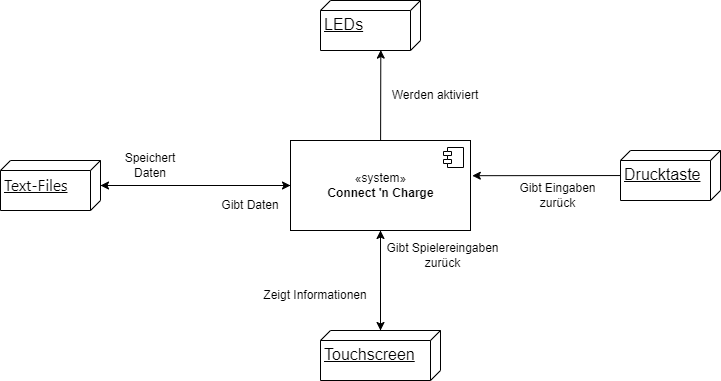

The diagram above was exported from draw.io. Its source (the exported page's mxGraphModel, read from the mxfile embedded in the PNG):
<mxGraphModel dx="2887" dy="1190" grid="1" gridSize="10" guides="1" tooltips="1" connect="1" arrows="1" fold="1" page="1" pageScale="1" pageWidth="827" pageHeight="1169" math="0" shadow="0">
  <root>
    <mxCell id="0" />
    <mxCell id="1" parent="0" />
    <mxCell id="BctTYgLqljX3oA3EMWc5-7" value="Gibt Spielereingaben zurück" style="rounded=0;whiteSpace=wrap;html=1;fillColor=none;strokeColor=none;" parent="1" vertex="1">
      <mxGeometry x="45" y="840" width="115" height="30" as="geometry" />
    </mxCell>
    <mxCell id="BctTYgLqljX3oA3EMWc5-9" value="Zeigt Informationen" style="rounded=0;whiteSpace=wrap;html=1;fillColor=none;strokeColor=none;" parent="1" vertex="1">
      <mxGeometry x="-80" y="880" width="110" height="30" as="geometry" />
    </mxCell>
    <mxCell id="BctTYgLqljX3oA3EMWc5-12" value="Werden aktiviert" style="rounded=0;whiteSpace=wrap;html=1;fillColor=none;strokeColor=none;" parent="1" vertex="1">
      <mxGeometry x="50" y="670" width="90" height="50" as="geometry" />
    </mxCell>
    <mxCell id="BctTYgLqljX3oA3EMWc5-18" value="Gibt Eingaben zurück" style="rounded=0;whiteSpace=wrap;html=1;fillColor=none;strokeColor=none;" parent="1" vertex="1">
      <mxGeometry x="160" y="780" width="115" height="30" as="geometry" />
    </mxCell>
    <mxCell id="CnqW9LsR5h5_t6O1YymM-12" style="edgeStyle=none;rounded=0;orthogonalLoop=1;jettySize=auto;html=1;entryX=0.992;entryY=0.397;entryDx=0;entryDy=0;entryPerimeter=0;fontSize=16;fontColor=#000000;" parent="1" source="CnqW9LsR5h5_t6O1YymM-3" target="CnqW9LsR5h5_t6O1YymM-6" edge="1">
      <mxGeometry relative="1" as="geometry" />
    </mxCell>
    <mxCell id="CnqW9LsR5h5_t6O1YymM-14" style="edgeStyle=none;rounded=0;orthogonalLoop=1;jettySize=auto;html=1;fontSize=16;fontColor=#000000;" parent="1" source="CnqW9LsR5h5_t6O1YymM-3" target="CnqW9LsR5h5_t6O1YymM-5" edge="1">
      <mxGeometry relative="1" as="geometry" />
    </mxCell>
    <mxCell id="CnqW9LsR5h5_t6O1YymM-15" style="edgeStyle=none;rounded=0;orthogonalLoop=1;jettySize=auto;html=1;fontSize=16;fontColor=#000000;" parent="1" source="CnqW9LsR5h5_t6O1YymM-3" target="CnqW9LsR5h5_t6O1YymM-8" edge="1">
      <mxGeometry relative="1" as="geometry" />
    </mxCell>
    <mxCell id="CnqW9LsR5h5_t6O1YymM-3" value="«system»&lt;br&gt;&lt;b&gt;Connect 'n Charge&lt;/b&gt;" style="html=1;dropTarget=0;" parent="1" vertex="1">
      <mxGeometry x="-50" y="740" width="180" height="90" as="geometry" />
    </mxCell>
    <mxCell id="CnqW9LsR5h5_t6O1YymM-4" value="" style="shape=module;jettyWidth=8;jettyHeight=4;" parent="CnqW9LsR5h5_t6O1YymM-3" vertex="1">
      <mxGeometry x="1" width="20" height="20" relative="1" as="geometry">
        <mxPoint x="-27" y="7" as="offset" />
      </mxGeometry>
    </mxCell>
    <mxCell id="CnqW9LsR5h5_t6O1YymM-13" style="edgeStyle=none;rounded=0;orthogonalLoop=1;jettySize=auto;html=1;fontSize=16;fontColor=#000000;" parent="1" source="CnqW9LsR5h5_t6O1YymM-5" target="CnqW9LsR5h5_t6O1YymM-3" edge="1">
      <mxGeometry relative="1" as="geometry" />
    </mxCell>
    <mxCell id="CnqW9LsR5h5_t6O1YymM-5" value="&lt;span style=&quot;font-family: -apple-system, BlinkMacSystemFont, &amp;quot;Segoe WPC&amp;quot;, &amp;quot;Segoe UI&amp;quot;, HelveticaNeue-Light, Ubuntu, &amp;quot;Droid Sans&amp;quot;, sans-serif; font-size: 16px; letter-spacing: -0.16px;&quot;&gt;Text-Files&lt;/span&gt;" style="verticalAlign=top;align=left;spacingTop=8;spacingLeft=2;spacingRight=12;shape=cube;size=10;direction=south;fontStyle=4;html=1;" parent="1" vertex="1">
      <mxGeometry x="-340" y="760" width="100" height="50" as="geometry" />
    </mxCell>
    <mxCell id="CnqW9LsR5h5_t6O1YymM-6" value="&lt;span style=&quot;text-align: center;&quot;&gt;&lt;font style=&quot;font-size: 16px;&quot;&gt;LEDs&lt;/font&gt;&lt;/span&gt;" style="verticalAlign=top;align=left;spacingTop=8;spacingLeft=2;spacingRight=12;shape=cube;size=10;direction=south;fontStyle=4;html=1;" parent="1" vertex="1">
      <mxGeometry x="-20" y="600" width="100" height="50" as="geometry" />
    </mxCell>
    <mxCell id="CnqW9LsR5h5_t6O1YymM-10" style="edgeStyle=none;rounded=0;orthogonalLoop=1;jettySize=auto;html=1;entryX=1.01;entryY=0.391;entryDx=0;entryDy=0;entryPerimeter=0;fontSize=16;fontColor=#000000;" parent="1" source="CnqW9LsR5h5_t6O1YymM-7" target="CnqW9LsR5h5_t6O1YymM-3" edge="1">
      <mxGeometry relative="1" as="geometry" />
    </mxCell>
    <mxCell id="CnqW9LsR5h5_t6O1YymM-7" value="&lt;span style=&quot;text-align: center;&quot;&gt;&lt;font style=&quot;font-size: 16px;&quot;&gt;Drucktaste&lt;/font&gt;&lt;/span&gt;" style="verticalAlign=top;align=left;spacingTop=8;spacingLeft=2;spacingRight=12;shape=cube;size=10;direction=south;fontStyle=4;html=1;" parent="1" vertex="1">
      <mxGeometry x="280" y="750" width="100" height="50" as="geometry" />
    </mxCell>
    <mxCell id="CnqW9LsR5h5_t6O1YymM-16" style="edgeStyle=none;rounded=0;orthogonalLoop=1;jettySize=auto;html=1;entryX=0.5;entryY=1;entryDx=0;entryDy=0;fontSize=16;fontColor=#000000;" parent="1" source="CnqW9LsR5h5_t6O1YymM-8" target="CnqW9LsR5h5_t6O1YymM-3" edge="1">
      <mxGeometry relative="1" as="geometry" />
    </mxCell>
    <mxCell id="CnqW9LsR5h5_t6O1YymM-8" value="&lt;span style=&quot;text-align: center;&quot;&gt;&lt;font style=&quot;font-size: 16px;&quot;&gt;Touchscreen&lt;/font&gt;&lt;/span&gt;" style="verticalAlign=top;align=left;spacingTop=8;spacingLeft=2;spacingRight=12;shape=cube;size=10;direction=south;fontStyle=4;html=1;" parent="1" vertex="1">
      <mxGeometry x="-20" y="930" width="120" height="50" as="geometry" />
    </mxCell>
    <mxCell id="CnqW9LsR5h5_t6O1YymM-17" value="Speichert Daten" style="rounded=0;whiteSpace=wrap;html=1;fillColor=none;strokeColor=none;" parent="1" vertex="1">
      <mxGeometry x="-230" y="750" width="80" height="30" as="geometry" />
    </mxCell>
    <mxCell id="CnqW9LsR5h5_t6O1YymM-18" value="Gibt Daten" style="rounded=0;whiteSpace=wrap;html=1;fillColor=none;strokeColor=none;" parent="1" vertex="1">
      <mxGeometry x="-130" y="790" width="80" height="30" as="geometry" />
    </mxCell>
  </root>
</mxGraphModel>